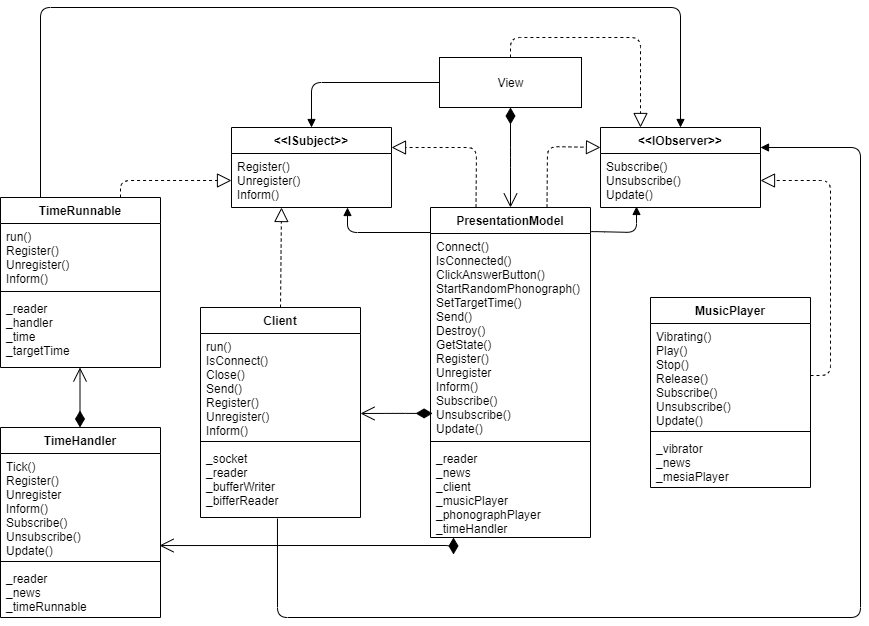

The diagram above was exported from draw.io. Its source (the exported page's mxGraphModel, read from the mxfile embedded in the PNG):
<mxGraphModel dx="2248" dy="1882" grid="1" gridSize="10" guides="1" tooltips="1" connect="1" arrows="1" fold="1" page="1" pageScale="1" pageWidth="827" pageHeight="1169" math="0" shadow="0">
  <root>
    <mxCell id="0" />
    <mxCell id="1" parent="0" />
    <mxCell id="aRpOWzsnyKFv1EIwjuIr-114" value="" style="endArrow=block;dashed=1;endFill=0;endSize=12;html=1;exitX=0.75;exitY=0;exitDx=0;exitDy=0;entryX=0;entryY=0.5;entryDx=0;entryDy=0;" parent="1" source="q1h9N9c8Aqv_DBAMq_BT-7" target="q1h9N9c8Aqv_DBAMq_BT-2" edge="1">
      <mxGeometry width="160" relative="1" as="geometry">
        <mxPoint x="251" y="230" as="sourcePoint" />
        <mxPoint x="254" y="190" as="targetPoint" />
        <Array as="points">
          <mxPoint x="60" y="153" />
        </Array>
      </mxGeometry>
    </mxCell>
    <mxCell id="aRpOWzsnyKFv1EIwjuIr-120" value="" style="endArrow=block;dashed=1;endFill=0;endSize=12;html=1;exitX=0.5;exitY=0;exitDx=0;exitDy=0;entryX=0.25;entryY=0;entryDx=0;entryDy=0;" parent="1" source="aRpOWzsnyKFv1EIwjuIr-127" target="q1h9N9c8Aqv_DBAMq_BT-5" edge="1">
      <mxGeometry width="160" relative="1" as="geometry">
        <mxPoint x="551" y="180" as="sourcePoint" />
        <mxPoint x="672" y="180" as="targetPoint" />
        <Array as="points">
          <mxPoint x="450" y="10" />
          <mxPoint x="580" y="10" />
        </Array>
      </mxGeometry>
    </mxCell>
    <mxCell id="aRpOWzsnyKFv1EIwjuIr-127" value="View" style="html=1;" parent="1" vertex="1">
      <mxGeometry x="379" y="30" width="142" height="50" as="geometry" />
    </mxCell>
    <mxCell id="aRpOWzsnyKFv1EIwjuIr-158" value="" style="endArrow=block;dashed=1;endFill=0;endSize=12;html=1;exitX=0.25;exitY=0;exitDx=0;exitDy=0;entryX=1;entryY=0.25;entryDx=0;entryDy=0;" parent="1" edge="1" target="q1h9N9c8Aqv_DBAMq_BT-1">
      <mxGeometry width="160" relative="1" as="geometry">
        <mxPoint x="415.5" y="180" as="sourcePoint" />
        <mxPoint x="322" y="115" as="targetPoint" />
        <Array as="points">
          <mxPoint x="416" y="120" />
        </Array>
      </mxGeometry>
    </mxCell>
    <mxCell id="aRpOWzsnyKFv1EIwjuIr-159" value="" style="endArrow=block;dashed=1;endFill=0;endSize=12;html=1;entryX=0;entryY=0.25;entryDx=0;entryDy=0;exitX=0.75;exitY=0;exitDx=0;exitDy=0;" parent="1" target="q1h9N9c8Aqv_DBAMq_BT-5" edge="1">
      <mxGeometry width="160" relative="1" as="geometry">
        <mxPoint x="486.5" y="180" as="sourcePoint" />
        <mxPoint x="530" y="115" as="targetPoint" />
        <Array as="points">
          <mxPoint x="487" y="119" />
        </Array>
      </mxGeometry>
    </mxCell>
    <mxCell id="aRpOWzsnyKFv1EIwjuIr-160" value="" style="endArrow=open;html=1;endSize=12;startArrow=diamondThin;startSize=14;startFill=1;edgeStyle=orthogonalEdgeStyle;align=left;verticalAlign=bottom;exitX=0.5;exitY=1;exitDx=0;exitDy=0;entryX=0.5;entryY=0;entryDx=0;entryDy=0;" parent="1" source="aRpOWzsnyKFv1EIwjuIr-127" target="q1h9N9c8Aqv_DBAMq_BT-16" edge="1">
      <mxGeometry x="1" y="153" relative="1" as="geometry">
        <mxPoint x="590" y="250" as="sourcePoint" />
        <mxPoint x="486.5" y="230" as="targetPoint" />
        <Array as="points">
          <mxPoint x="450" y="130" />
          <mxPoint x="450" y="130" />
        </Array>
        <mxPoint x="150" y="123" as="offset" />
      </mxGeometry>
    </mxCell>
    <mxCell id="aRpOWzsnyKFv1EIwjuIr-178" value="" style="endArrow=open;html=1;endSize=12;startArrow=diamondThin;startSize=14;startFill=1;edgeStyle=orthogonalEdgeStyle;align=left;verticalAlign=bottom;entryX=0.994;entryY=0.885;entryDx=0;entryDy=0;entryPerimeter=0;" parent="1" target="q1h9N9c8Aqv_DBAMq_BT-12" edge="1">
      <mxGeometry x="1" y="153" relative="1" as="geometry">
        <mxPoint x="393" y="510" as="sourcePoint" />
        <mxPoint x="230" y="538" as="targetPoint" />
        <Array as="points">
          <mxPoint x="393" y="518" />
        </Array>
        <mxPoint x="150" y="123" as="offset" />
      </mxGeometry>
    </mxCell>
    <mxCell id="aRpOWzsnyKFv1EIwjuIr-181" value="" style="endArrow=open;html=1;endSize=12;startArrow=diamondThin;startSize=14;startFill=1;edgeStyle=orthogonalEdgeStyle;align=left;verticalAlign=bottom;exitX=0.5;exitY=0;exitDx=0;exitDy=0;entryX=0.5;entryY=1;entryDx=0;entryDy=0;" parent="1" edge="1">
      <mxGeometry x="1" y="153" relative="1" as="geometry">
        <mxPoint x="19.5" y="400" as="sourcePoint" />
        <mxPoint x="19.5" y="340" as="targetPoint" />
        <Array as="points" />
        <mxPoint x="150" y="123" as="offset" />
      </mxGeometry>
    </mxCell>
    <mxCell id="4zLZ50tJm5NRUr090JcN-1" value="" style="endArrow=block;endFill=1;html=1;edgeStyle=orthogonalEdgeStyle;align=left;verticalAlign=top;exitX=0;exitY=0.5;exitDx=0;exitDy=0;entryX=0.5;entryY=0;entryDx=0;entryDy=0;" parent="1" source="aRpOWzsnyKFv1EIwjuIr-127" edge="1">
      <mxGeometry x="-1" relative="1" as="geometry">
        <mxPoint x="490" y="460" as="sourcePoint" />
        <mxPoint x="251" y="100" as="targetPoint" />
        <Array as="points">
          <mxPoint x="251" y="55" />
        </Array>
      </mxGeometry>
    </mxCell>
    <mxCell id="4zLZ50tJm5NRUr090JcN-2" value="" style="resizable=0;html=1;align=left;verticalAlign=bottom;labelBackgroundColor=#ffffff;fontSize=10;" parent="4zLZ50tJm5NRUr090JcN-1" connectable="0" vertex="1">
      <mxGeometry x="-1" relative="1" as="geometry" />
    </mxCell>
    <mxCell id="4zLZ50tJm5NRUr090JcN-3" value="" style="endArrow=block;endFill=1;html=1;edgeStyle=orthogonalEdgeStyle;align=left;verticalAlign=top;exitX=0;exitY=0.5;exitDx=0;exitDy=0;" parent="1" edge="1">
      <mxGeometry x="-1" relative="1" as="geometry">
        <mxPoint x="380" y="205" as="sourcePoint" />
        <mxPoint x="287" y="180" as="targetPoint" />
        <Array as="points">
          <mxPoint x="287" y="205" />
        </Array>
      </mxGeometry>
    </mxCell>
    <mxCell id="4zLZ50tJm5NRUr090JcN-4" value="" style="resizable=0;html=1;align=left;verticalAlign=bottom;labelBackgroundColor=#ffffff;fontSize=10;" parent="4zLZ50tJm5NRUr090JcN-3" connectable="0" vertex="1">
      <mxGeometry x="-1" relative="1" as="geometry" />
    </mxCell>
    <mxCell id="4zLZ50tJm5NRUr090JcN-5" value="" style="endArrow=block;endFill=1;html=1;edgeStyle=orthogonalEdgeStyle;align=left;verticalAlign=top;exitX=0.988;exitY=0.073;exitDx=0;exitDy=0;entryX=0.225;entryY=0.981;entryDx=0;entryDy=0;entryPerimeter=0;exitPerimeter=0;" parent="1" source="q1h9N9c8Aqv_DBAMq_BT-16" target="q1h9N9c8Aqv_DBAMq_BT-6" edge="1">
      <mxGeometry x="-1" relative="1" as="geometry">
        <mxPoint x="522" y="205" as="sourcePoint" />
        <mxPoint x="565.5" y="140" as="targetPoint" />
        <Array as="points">
          <mxPoint x="534" y="204" />
          <mxPoint x="576" y="205" />
        </Array>
      </mxGeometry>
    </mxCell>
    <mxCell id="4zLZ50tJm5NRUr090JcN-6" value="" style="resizable=0;html=1;align=left;verticalAlign=bottom;labelBackgroundColor=#ffffff;fontSize=10;" parent="4zLZ50tJm5NRUr090JcN-5" connectable="0" vertex="1">
      <mxGeometry x="-1" relative="1" as="geometry" />
    </mxCell>
    <mxCell id="4zLZ50tJm5NRUr090JcN-7" value="" style="endArrow=block;endFill=1;html=1;edgeStyle=orthogonalEdgeStyle;align=left;verticalAlign=top;entryX=0.5;entryY=0;entryDx=0;entryDy=0;exitX=0.25;exitY=0;exitDx=0;exitDy=0;" parent="1" source="q1h9N9c8Aqv_DBAMq_BT-7" target="q1h9N9c8Aqv_DBAMq_BT-5" edge="1">
      <mxGeometry x="-1" relative="1" as="geometry">
        <mxPoint x="140" y="470" as="sourcePoint" />
        <mxPoint x="601" y="90" as="targetPoint" />
        <Array as="points">
          <mxPoint x="-20" y="-20" />
          <mxPoint x="620" y="-20" />
        </Array>
      </mxGeometry>
    </mxCell>
    <mxCell id="4zLZ50tJm5NRUr090JcN-8" value="" style="resizable=0;html=1;align=left;verticalAlign=bottom;labelBackgroundColor=#ffffff;fontSize=10;" parent="4zLZ50tJm5NRUr090JcN-7" connectable="0" vertex="1">
      <mxGeometry x="-1" relative="1" as="geometry" />
    </mxCell>
    <mxCell id="q1h9N9c8Aqv_DBAMq_BT-1" value="&lt;&lt;ISubject&gt;&gt;" style="swimlane;fontStyle=1;align=center;verticalAlign=top;childLayout=stackLayout;horizontal=1;startSize=26;horizontalStack=0;resizeParent=1;resizeParentMax=0;resizeLast=0;collapsible=1;marginBottom=0;" vertex="1" parent="1">
      <mxGeometry x="171" y="100" width="160" height="80" as="geometry" />
    </mxCell>
    <mxCell id="q1h9N9c8Aqv_DBAMq_BT-2" value="Register()&#10;Unregister()&#10;Inform()" style="text;strokeColor=none;fillColor=none;align=left;verticalAlign=top;spacingLeft=4;spacingRight=4;overflow=hidden;rotatable=0;points=[[0,0.5],[1,0.5]];portConstraint=eastwest;" vertex="1" parent="q1h9N9c8Aqv_DBAMq_BT-1">
      <mxGeometry y="26" width="160" height="54" as="geometry" />
    </mxCell>
    <mxCell id="q1h9N9c8Aqv_DBAMq_BT-5" value="&lt;&lt;IObserver&gt;&gt;" style="swimlane;fontStyle=1;align=center;verticalAlign=top;childLayout=stackLayout;horizontal=1;startSize=26;horizontalStack=0;resizeParent=1;resizeParentMax=0;resizeLast=0;collapsible=1;marginBottom=0;" vertex="1" parent="1">
      <mxGeometry x="540" y="100" width="160" height="80" as="geometry" />
    </mxCell>
    <mxCell id="q1h9N9c8Aqv_DBAMq_BT-6" value="Subscribe()&#10;Unsubscribe()&#10;Update()" style="text;strokeColor=none;fillColor=none;align=left;verticalAlign=top;spacingLeft=4;spacingRight=4;overflow=hidden;rotatable=0;points=[[0,0.5],[1,0.5]];portConstraint=eastwest;" vertex="1" parent="q1h9N9c8Aqv_DBAMq_BT-5">
      <mxGeometry y="26" width="160" height="54" as="geometry" />
    </mxCell>
    <mxCell id="q1h9N9c8Aqv_DBAMq_BT-16" value="PresentationModel" style="swimlane;fontStyle=1;align=center;verticalAlign=top;childLayout=stackLayout;horizontal=1;startSize=26;horizontalStack=0;resizeParent=1;resizeParentMax=0;resizeLast=0;collapsible=1;marginBottom=0;" vertex="1" parent="1">
      <mxGeometry x="370" y="180" width="160" height="330" as="geometry" />
    </mxCell>
    <mxCell id="q1h9N9c8Aqv_DBAMq_BT-17" value="Connect()&#10;IsConnected()&#10;ClickAnswerButton()&#10;StartRandomPhonograph()&#10;SetTargetTime()&#10;Send()&#10;Destroy()&#10;GetState()&#10;Register()&#10;Unregister&#10;Inform()&#10;Subscribe()&#10;Unsubscribe()&#10;Update()" style="text;strokeColor=none;fillColor=none;align=left;verticalAlign=top;spacingLeft=4;spacingRight=4;overflow=hidden;rotatable=0;points=[[0,0.5],[1,0.5]];portConstraint=eastwest;" vertex="1" parent="q1h9N9c8Aqv_DBAMq_BT-16">
      <mxGeometry y="26" width="160" height="204" as="geometry" />
    </mxCell>
    <mxCell id="q1h9N9c8Aqv_DBAMq_BT-18" value="" style="line;strokeWidth=1;fillColor=none;align=left;verticalAlign=middle;spacingTop=-1;spacingLeft=3;spacingRight=3;rotatable=0;labelPosition=right;points=[];portConstraint=eastwest;" vertex="1" parent="q1h9N9c8Aqv_DBAMq_BT-16">
      <mxGeometry y="230" width="160" height="8" as="geometry" />
    </mxCell>
    <mxCell id="q1h9N9c8Aqv_DBAMq_BT-19" value="_reader&#10;_news&#10;_client&#10;_musicPlayer&#10;_phonographPlayer&#10;_timeHandler" style="text;strokeColor=none;fillColor=none;align=left;verticalAlign=top;spacingLeft=4;spacingRight=4;overflow=hidden;rotatable=0;points=[[0,0.5],[1,0.5]];portConstraint=eastwest;" vertex="1" parent="q1h9N9c8Aqv_DBAMq_BT-16">
      <mxGeometry y="238" width="160" height="92" as="geometry" />
    </mxCell>
    <mxCell id="q1h9N9c8Aqv_DBAMq_BT-25" value="" style="endArrow=block;dashed=1;endFill=0;endSize=12;html=1;exitX=1;exitY=0.5;exitDx=0;exitDy=0;entryX=1;entryY=0.5;entryDx=0;entryDy=0;" edge="1" parent="1" source="q1h9N9c8Aqv_DBAMq_BT-22" target="q1h9N9c8Aqv_DBAMq_BT-6">
      <mxGeometry width="160" relative="1" as="geometry">
        <mxPoint x="681" y="293" as="sourcePoint" />
        <mxPoint x="682" y="190" as="targetPoint" />
        <Array as="points">
          <mxPoint x="770" y="348" />
          <mxPoint x="770" y="153" />
        </Array>
      </mxGeometry>
    </mxCell>
    <mxCell id="q1h9N9c8Aqv_DBAMq_BT-26" value="Client" style="swimlane;fontStyle=1;align=center;verticalAlign=top;childLayout=stackLayout;horizontal=1;startSize=26;horizontalStack=0;resizeParent=1;resizeParentMax=0;resizeLast=0;collapsible=1;marginBottom=0;" vertex="1" parent="1">
      <mxGeometry x="140" y="280" width="160" height="210" as="geometry" />
    </mxCell>
    <mxCell id="q1h9N9c8Aqv_DBAMq_BT-27" value="run()&#10;IsConnect()&#10;Close()&#10;Send()&#10;Register()&#10;Unregister()&#10;Inform()" style="text;strokeColor=none;fillColor=none;align=left;verticalAlign=top;spacingLeft=4;spacingRight=4;overflow=hidden;rotatable=0;points=[[0,0.5],[1,0.5]];portConstraint=eastwest;" vertex="1" parent="q1h9N9c8Aqv_DBAMq_BT-26">
      <mxGeometry y="26" width="160" height="104" as="geometry" />
    </mxCell>
    <mxCell id="q1h9N9c8Aqv_DBAMq_BT-28" value="" style="line;strokeWidth=1;fillColor=none;align=left;verticalAlign=middle;spacingTop=-1;spacingLeft=3;spacingRight=3;rotatable=0;labelPosition=right;points=[];portConstraint=eastwest;" vertex="1" parent="q1h9N9c8Aqv_DBAMq_BT-26">
      <mxGeometry y="130" width="160" height="8" as="geometry" />
    </mxCell>
    <mxCell id="q1h9N9c8Aqv_DBAMq_BT-29" value="_socket&#10;_reader&#10;_bufferWriter&#10;_bifferReader" style="text;strokeColor=none;fillColor=none;align=left;verticalAlign=top;spacingLeft=4;spacingRight=4;overflow=hidden;rotatable=0;points=[[0,0.5],[1,0.5]];portConstraint=eastwest;" vertex="1" parent="q1h9N9c8Aqv_DBAMq_BT-26">
      <mxGeometry y="138" width="160" height="72" as="geometry" />
    </mxCell>
    <mxCell id="q1h9N9c8Aqv_DBAMq_BT-31" value="" style="endArrow=open;html=1;endSize=12;startArrow=diamondThin;startSize=14;startFill=1;edgeStyle=orthogonalEdgeStyle;align=left;verticalAlign=bottom;exitX=0.013;exitY=0.882;exitDx=0;exitDy=0;exitPerimeter=0;entryX=1;entryY=0.769;entryDx=0;entryDy=0;entryPerimeter=0;" edge="1" parent="1" source="q1h9N9c8Aqv_DBAMq_BT-17" target="q1h9N9c8Aqv_DBAMq_BT-27">
      <mxGeometry x="1" y="153" relative="1" as="geometry">
        <mxPoint x="29.5" y="470" as="sourcePoint" />
        <mxPoint x="300" y="308" as="targetPoint" />
        <Array as="points" />
        <mxPoint x="150" y="123" as="offset" />
      </mxGeometry>
    </mxCell>
    <mxCell id="q1h9N9c8Aqv_DBAMq_BT-32" value="" style="endArrow=block;dashed=1;endFill=0;endSize=12;html=1;exitX=0.5;exitY=0;exitDx=0;exitDy=0;" edge="1" parent="1" source="q1h9N9c8Aqv_DBAMq_BT-26">
      <mxGeometry width="160" relative="1" as="geometry">
        <mxPoint x="425.5" y="190" as="sourcePoint" />
        <mxPoint x="221" y="180" as="targetPoint" />
        <Array as="points" />
      </mxGeometry>
    </mxCell>
    <mxCell id="q1h9N9c8Aqv_DBAMq_BT-21" value="MusicPlayer" style="swimlane;fontStyle=1;align=center;verticalAlign=top;childLayout=stackLayout;horizontal=1;startSize=26;horizontalStack=0;resizeParent=1;resizeParentMax=0;resizeLast=0;collapsible=1;marginBottom=0;" vertex="1" parent="1">
      <mxGeometry x="590" y="270" width="160" height="190" as="geometry" />
    </mxCell>
    <mxCell id="q1h9N9c8Aqv_DBAMq_BT-22" value="Vibrating()&#10;Play()&#10;Stop()&#10;Release()&#10;Subscribe()&#10;Unsubscribe()&#10;Update()" style="text;strokeColor=none;fillColor=none;align=left;verticalAlign=top;spacingLeft=4;spacingRight=4;overflow=hidden;rotatable=0;points=[[0,0.5],[1,0.5]];portConstraint=eastwest;" vertex="1" parent="q1h9N9c8Aqv_DBAMq_BT-21">
      <mxGeometry y="26" width="160" height="104" as="geometry" />
    </mxCell>
    <mxCell id="q1h9N9c8Aqv_DBAMq_BT-23" value="" style="line;strokeWidth=1;fillColor=none;align=left;verticalAlign=middle;spacingTop=-1;spacingLeft=3;spacingRight=3;rotatable=0;labelPosition=right;points=[];portConstraint=eastwest;" vertex="1" parent="q1h9N9c8Aqv_DBAMq_BT-21">
      <mxGeometry y="130" width="160" height="8" as="geometry" />
    </mxCell>
    <mxCell id="q1h9N9c8Aqv_DBAMq_BT-24" value="_vibrator&#10;_news&#10;_mesiaPlayer" style="text;strokeColor=none;fillColor=none;align=left;verticalAlign=top;spacingLeft=4;spacingRight=4;overflow=hidden;rotatable=0;points=[[0,0.5],[1,0.5]];portConstraint=eastwest;" vertex="1" parent="q1h9N9c8Aqv_DBAMq_BT-21">
      <mxGeometry y="138" width="160" height="52" as="geometry" />
    </mxCell>
    <mxCell id="q1h9N9c8Aqv_DBAMq_BT-34" value="" style="endArrow=block;endFill=1;html=1;edgeStyle=orthogonalEdgeStyle;align=left;verticalAlign=top;entryX=1;entryY=0.25;entryDx=0;entryDy=0;exitX=0.481;exitY=1.014;exitDx=0;exitDy=0;exitPerimeter=0;" edge="1" parent="1" source="q1h9N9c8Aqv_DBAMq_BT-29" target="q1h9N9c8Aqv_DBAMq_BT-5">
      <mxGeometry x="-1" relative="1" as="geometry">
        <mxPoint x="-50" y="298" as="sourcePoint" />
        <mxPoint x="630" y="110" as="targetPoint" />
        <Array as="points">
          <mxPoint x="217" y="590" />
          <mxPoint x="800" y="590" />
          <mxPoint x="800" y="120" />
        </Array>
      </mxGeometry>
    </mxCell>
    <mxCell id="q1h9N9c8Aqv_DBAMq_BT-35" value="" style="resizable=0;html=1;align=left;verticalAlign=bottom;labelBackgroundColor=#ffffff;fontSize=10;" connectable="0" vertex="1" parent="q1h9N9c8Aqv_DBAMq_BT-34">
      <mxGeometry x="-1" relative="1" as="geometry" />
    </mxCell>
    <mxCell id="q1h9N9c8Aqv_DBAMq_BT-7" value="TimeRunnable" style="swimlane;fontStyle=1;align=center;verticalAlign=top;childLayout=stackLayout;horizontal=1;startSize=26;horizontalStack=0;resizeParent=1;resizeParentMax=0;resizeLast=0;collapsible=1;marginBottom=0;" vertex="1" parent="1">
      <mxGeometry x="-60" y="170" width="160" height="170" as="geometry" />
    </mxCell>
    <mxCell id="q1h9N9c8Aqv_DBAMq_BT-8" value="run()&#10;Register()&#10;Unregister()&#10;Inform()" style="text;strokeColor=none;fillColor=none;align=left;verticalAlign=top;spacingLeft=4;spacingRight=4;overflow=hidden;rotatable=0;points=[[0,0.5],[1,0.5]];portConstraint=eastwest;" vertex="1" parent="q1h9N9c8Aqv_DBAMq_BT-7">
      <mxGeometry y="26" width="160" height="64" as="geometry" />
    </mxCell>
    <mxCell id="q1h9N9c8Aqv_DBAMq_BT-9" value="" style="line;strokeWidth=1;fillColor=none;align=left;verticalAlign=middle;spacingTop=-1;spacingLeft=3;spacingRight=3;rotatable=0;labelPosition=right;points=[];portConstraint=eastwest;" vertex="1" parent="q1h9N9c8Aqv_DBAMq_BT-7">
      <mxGeometry y="90" width="160" height="8" as="geometry" />
    </mxCell>
    <mxCell id="q1h9N9c8Aqv_DBAMq_BT-10" value="_reader&#10;_handler&#10;_time&#10;_targetTime" style="text;strokeColor=none;fillColor=none;align=left;verticalAlign=top;spacingLeft=4;spacingRight=4;overflow=hidden;rotatable=0;points=[[0,0.5],[1,0.5]];portConstraint=eastwest;" vertex="1" parent="q1h9N9c8Aqv_DBAMq_BT-7">
      <mxGeometry y="98" width="160" height="72" as="geometry" />
    </mxCell>
    <mxCell id="q1h9N9c8Aqv_DBAMq_BT-11" value="TimeHandler" style="swimlane;fontStyle=1;align=center;verticalAlign=top;childLayout=stackLayout;horizontal=1;startSize=26;horizontalStack=0;resizeParent=1;resizeParentMax=0;resizeLast=0;collapsible=1;marginBottom=0;" vertex="1" parent="1">
      <mxGeometry x="-60" y="400" width="160" height="190" as="geometry" />
    </mxCell>
    <mxCell id="q1h9N9c8Aqv_DBAMq_BT-12" value="Tick()&#10;Register()&#10;Unregister&#10;Inform()&#10;Subscribe()&#10;Unsubscribe()&#10;Update()" style="text;strokeColor=none;fillColor=none;align=left;verticalAlign=top;spacingLeft=4;spacingRight=4;overflow=hidden;rotatable=0;points=[[0,0.5],[1,0.5]];portConstraint=eastwest;" vertex="1" parent="q1h9N9c8Aqv_DBAMq_BT-11">
      <mxGeometry y="26" width="160" height="104" as="geometry" />
    </mxCell>
    <mxCell id="q1h9N9c8Aqv_DBAMq_BT-13" value="" style="line;strokeWidth=1;fillColor=none;align=left;verticalAlign=middle;spacingTop=-1;spacingLeft=3;spacingRight=3;rotatable=0;labelPosition=right;points=[];portConstraint=eastwest;" vertex="1" parent="q1h9N9c8Aqv_DBAMq_BT-11">
      <mxGeometry y="130" width="160" height="8" as="geometry" />
    </mxCell>
    <mxCell id="q1h9N9c8Aqv_DBAMq_BT-14" value="_reader&#10;_news&#10;_timeRunnable" style="text;strokeColor=none;fillColor=none;align=left;verticalAlign=top;spacingLeft=4;spacingRight=4;overflow=hidden;rotatable=0;points=[[0,0.5],[1,0.5]];portConstraint=eastwest;" vertex="1" parent="q1h9N9c8Aqv_DBAMq_BT-11">
      <mxGeometry y="138" width="160" height="52" as="geometry" />
    </mxCell>
  </root>
</mxGraphModel>